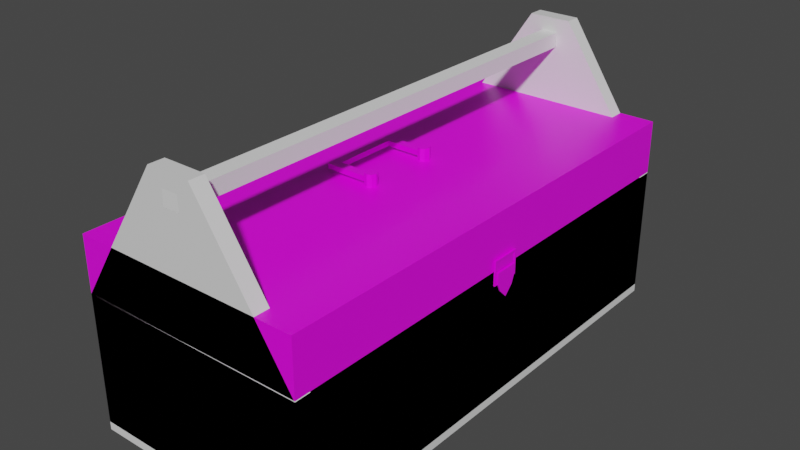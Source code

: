 # Source: Toolbox.blend  (saved by Blender 3.2.14; exported with 4.5.12 LTS)
import bpy
from mathutils import Matrix  # noqa: F401  (used for matrix-valued properties, if any)

bpy.ops.wm.read_factory_settings(use_empty=True)
scene = bpy.context.scene
scene.name = 'Scene'

# ---- collections
col_collection = bpy.data.collections.new('Collection'); scene.collection.children.link(col_collection)

# ---- images (referenced by path relative to the original .blend; pixels are not part of the script)
import os
ASSET_DIR = os.environ.get("B2B_ASSET_DIR", "")  # directory of the original .blend (textures are referenced by path, not embedded)
HERE = os.path.dirname(os.path.abspath(__file__))  # packed textures are extracted next to this script under _unpacked/

def load_image(name, relpath, width, height, colorspace="sRGB"):
    """Load a texture the original file referenced (path relative to the .blend, or extracted next to this script)."""
    p = next((c for c in (os.path.join(HERE, relpath), os.path.join(ASSET_DIR, relpath)) if relpath and os.path.exists(c)), "")
    if p:
        img = bpy.data.images.load(p, check_existing=True)
        img.name = name
    else:  # same state as the original file: an image datablock whose file is absent (Cycles renders it pink)
        img = bpy.data.images.new(name, width, height)
        img.source = "FILE"
        img.filepath = "//" + (relpath or name)
    img.colorspace_settings.name = colorspace
    return img
img_toolbox = load_image('ToolBox', 'texturas blender/ToolBox.png', 1024, 1024, 'sRGB')

# ---- materials (node trees are filled in below, after node groups)
mat_material = bpy.data.materials.new('Material')
mat_material.alpha_threshold = 0.0
mat_material.use_transparent_shadow = False
mat_material.line_color = (0.0, 0.0, 0.0, 1.0)
mat_toolbox = bpy.data.materials.new('Toolbox')
mat_toolbox.alpha_threshold = 0.0
mat_toolbox.use_transparent_shadow = False
mat_toolbox.line_color = (0.0, 0.0, 0.0, 1.0)

# ---- node groups
ng_auto_smooth = bpy.data.node_groups.new('Auto Smooth', 'GeometryNodeTree')
_s = ng_auto_smooth.interface.new_socket(name='Geometry', in_out='OUTPUT', socket_type='NodeSocketGeometry')
_s = ng_auto_smooth.interface.new_socket(name='Geometry', in_out='INPUT', socket_type='NodeSocketGeometry')
_s = ng_auto_smooth.interface.new_socket(name='Angle', in_out='INPUT', socket_type='NodeSocketFloat')
_s.subtype = 'ANGLE'
_s.min_value = 0.0
_s.max_value = 3.142
ng_auto_smooth.is_modifier = True
_N = ng_auto_smooth.nodes; _L = ng_auto_smooth.links
n0 = _N.new('NodeGroupOutput'); n0.name = 'Group Output'; n0.location = (480, -100)
n1 = _N.new('NodeGroupInput'); n1.name = 'Group Input'; n1.location = (-420, -300)
n2 = _N.new('NodeGroupInput'); n2.name = 'Group Input.001'; n2.location = (-60, -100)
n3 = _N.new('GeometryNodeSetShadeSmooth'); n3.name = 'Set Shade Smooth'; n3.location = (120, -100)
n3.domain = 'EDGE'
n4 = _N.new('GeometryNodeSetShadeSmooth'); n4.name = 'Set Shade Smooth.001'; n4.location = (300, -100)
n5 = _N.new('GeometryNodeInputMeshEdgeAngle'); n5.name = 'Edge Angle'; n5.location = (-420, -220)
n6 = _N.new('GeometryNodeInputEdgeSmooth'); n6.name = 'Is Edge Smooth'; n6.location = (-60, -160)
n7 = _N.new('GeometryNodeInputShadeSmooth'); n7.name = 'Is Face Smooth'; n7.location = (-240, -340)
n8 = _N.new('FunctionNodeBooleanMath'); n8.name = 'Boolean Math'; n8.location = (-60, -220)
n9 = _N.new('FunctionNodeCompare'); n9.name = 'Compare'; n9.location = (-240, -180)
n9.operation = 'LESS_EQUAL'
_L.new(n5.outputs[0], n9.inputs[0])
_L.new(n4.outputs[0], n0.inputs[0])
_L.new(n1.outputs[1], n9.inputs[1])
_L.new(n9.outputs[0], n8.inputs[0])
_L.new(n7.outputs[0], n8.inputs[1])
_L.new(n2.outputs[0], n3.inputs[0])
_L.new(n6.outputs[0], n3.inputs[1])
_L.new(n3.outputs[0], n4.inputs[0])
_L.new(n8.outputs[0], n3.inputs[2])
n0.is_active_output = True

# ---- material node trees
mat_material.use_nodes = True; mat_material.node_tree.nodes.clear()
_N = mat_material.node_tree.nodes; _L = mat_material.node_tree.links
n0 = _N.new('ShaderNodeOutputMaterial'); n0.name = 'Material Output'; n0.location = (300, 300)
n1 = _N.new('ShaderNodeBsdfPrincipled'); n1.name = 'Principled BSDF'; n1.location = (10, 300)
n1.distribution = 'GGX'
n1.subsurface_method = 'RANDOM_WALK_SKIN'
n1.inputs[2].default_value = 0.4
n1.inputs[3].default_value = 1.45
n1.inputs[27].default_value = (0.0, 0.0, 0.0, 1.0)
n1.inputs[28].default_value = 1.0
_L.new(n1.outputs[0], n0.inputs[0])
n0.is_active_output = True
mat_toolbox.use_nodes = True; mat_toolbox.node_tree.nodes.clear()
_N = mat_toolbox.node_tree.nodes; _L = mat_toolbox.node_tree.links
n0 = _N.new('ShaderNodeOutputMaterial'); n0.name = 'Material Output'; n0.location = (300, 300)
n1 = _N.new('ShaderNodeBsdfPrincipled'); n1.name = 'Principled BSDF'; n1.location = (10, 300)
n1.distribution = 'GGX'
n1.subsurface_method = 'RANDOM_WALK_SKIN'
n1.inputs[2].default_value = 0.4
n1.inputs[3].default_value = 1.45
n1.inputs[27].default_value = (0.0, 0.0, 0.0, 1.0)
n1.inputs[28].default_value = 1.0
n2 = _N.new('ShaderNodeTexImage'); n2.name = 'Image Texture'; n2.location = (-280, 280)
n2.image = img_toolbox
_L.new(n1.outputs[0], n0.inputs[0])
_L.new(n2.outputs[0], n1.inputs[0])
n0.is_active_output = True

# ---- world
world_world = bpy.data.worlds.new('World'); scene.world = world_world
world_world.use_nodes = True; world_world.node_tree.nodes.clear()
_N = world_world.node_tree.nodes; _L = world_world.node_tree.links
n0 = _N.new('ShaderNodeOutputWorld'); n0.name = 'World Output'; n0.location = (300, 300)
n1 = _N.new('ShaderNodeBackground'); n1.name = 'Background'; n1.location = (10, 300)
n1.inputs[0].default_value = (0.05088, 0.05088, 0.05088, 1.0)
_L.new(n1.outputs[0], n0.inputs[0])
n0.is_active_output = True
world_world.color = (0.05088, 0.05088, 0.05088)
world_world.use_sun_shadow = False
world_world.sun_shadow_jitter_overblur = 0.0

# ---- meshes
me_cube = bpy.data.meshes.new('Cube')
me_cube.from_pydata([(-0.1122, -1.0, 1.265), (-0.6002, -1.0, -0.27), (-0.6002, -1.0, 0.4369), (-0.6002, -0.9378, -0.27), (-0.1122, -0.9378, 1.265), (-0.6002, -0.9378, 0.4369), (-0.5382, -0.9378, 0.4369), (-0.5382, -0.9378, -0.27), (0.0, -1.0, 1.265), (0.0, -1.0, -0.27), (0.0, -1.0, 0.4369), (0.0, -0.9378, -0.27), (0.0, -0.9378, 1.265), (0.0, -0.9378, 0.4369), (-0.1618, -1.0, 1.181), (-0.1618, -0.9378, 1.181), (0.0, -1.0, 1.181), (-0.2164, -0.9378, 1.088), (0.0, -1.0, 1.093), (-0.2164, -1.0, 1.088), (-0.03889, -1.0, 1.265), (-0.208, -1.0, 0.4369), (-0.208, -1.0, -0.27), (-0.03889, -0.9378, 1.265), (-0.0449, -1.0, 1.181), (-0.0449, -1.0, 1.093), (-0.6002, 0.0, -0.27), (-0.6002, 0.0, 0.4369), (-0.5382, 0.0, -0.27), (-0.5382, 0.0, 0.4369), (0.0, -0.9378, 1.093), (-0.0449, -0.9378, 1.093), (0.0, -0.9378, 1.181), (-0.0449, -0.9378, 1.181), (-0.6002, -0.9378, -0.3629), (-0.6002, -1.0, -0.3629), (-0.6002, 0.0, -0.3629), (-0.5382, -0.9378, -0.3629), (0.0, -0.9378, -0.3629), (-0.208, -1.0, -0.3629), (0.0, -1.0, -0.3629), (0.0, 0.0, -0.3629), (-0.5382, 0.0, -0.3629), (0.1122, -1.0, 1.265), (0.6002, -1.0, -0.27), (0.6002, -1.0, 0.4369), (0.6002, -0.9378, -0.27), (0.1122, -0.9378, 1.265), (0.6002, -0.9378, 0.4369), (0.5382, -0.9378, 0.4369), (0.5382, -0.9378, -0.27), (0.1618, -1.0, 1.181), (0.1618, -0.9378, 1.181), (0.2164, -0.9378, 1.088), (0.2164, -1.0, 1.088), (0.03889, -1.0, 1.265), (0.208, -1.0, 0.4369), (0.208, -1.0, -0.27), (0.03889, -0.9378, 1.265), (0.0449, -1.0, 1.181), (0.0449, -1.0, 1.093), (0.6002, 0.0, -0.27), (0.6002, 0.0, 0.4369), (0.5382, 0.0, -0.27), (0.5382, 0.0, 0.4369), (0.0449, -0.9378, 1.093), (0.0449, -0.9378, 1.181), (0.6002, -0.9378, -0.3629), (0.6002, -1.0, -0.3629), (0.6002, 0.0, -0.3629), (0.5382, -0.9378, -0.3629), (0.208, -1.0, -0.3629), (0.5382, 0.0, -0.3629), (-0.1122, 1.0, 1.265), (-0.6002, 1.0, -0.27), (-0.6002, 1.0, 0.4369), (-0.6002, 0.9378, -0.27), (-0.1122, 0.9378, 1.265), (-0.6002, 0.9378, 0.4369), (-0.5382, 0.9378, 0.4369), (-0.5382, 0.9378, -0.27), (0.0, 1.0, 1.265), (0.0, 1.0, -0.27), (0.0, 1.0, 0.4369), (0.0, 0.9378, -0.27), (0.0, 0.9378, 1.265), (0.0, 0.9378, 0.4369), (-0.1618, 1.0, 1.181), (-0.1618, 0.9378, 1.181), (0.0, 1.0, 1.181), (-0.2164, 0.9378, 1.088), (0.0, 1.0, 1.093), (-0.2164, 1.0, 1.088), (-0.03889, 1.0, 1.265), (-0.208, 1.0, 0.4369), (-0.208, 1.0, -0.27), (-0.03889, 0.9378, 1.265), (-0.0449, 1.0, 1.181), (-0.0449, 1.0, 1.093), (0.0, 0.9378, 1.093), (-0.0449, 0.9378, 1.093), (0.0, 0.9378, 1.181), (-0.0449, 0.9378, 1.181), (-0.6002, 0.9378, -0.3629), (-0.6002, 1.0, -0.3629), (-0.5382, 0.9378, -0.3629), (0.0, 0.9378, -0.3629), (-0.208, 1.0, -0.3629), (0.0, 1.0, -0.3629), (0.1122, 1.0, 1.265), (0.6002, 1.0, -0.27), (0.6002, 1.0, 0.4369), (0.6002, 0.9378, -0.27), (0.1122, 0.9378, 1.265), (0.6002, 0.9378, 0.4369), (0.5382, 0.9378, 0.4369), (0.5382, 0.9378, -0.27), (0.1618, 1.0, 1.181), (0.1618, 0.9378, 1.181), (0.2164, 0.9378, 1.088), (0.2164, 1.0, 1.088), (0.03889, 1.0, 1.265), (0.208, 1.0, 0.4369), (0.208, 1.0, -0.27), (0.03889, 0.9378, 1.265), (0.0449, 1.0, 1.181), (0.0449, 1.0, 1.093), (0.0449, 0.9378, 1.093), (0.0449, 0.9378, 1.181), (0.6002, 0.9378, -0.3629), (0.6002, 1.0, -0.3629), (0.5382, 0.9378, -0.3629), (0.208, 1.0, -0.3629), (0.0, 0.0, -0.27)], [(10, 13), (83, 86)], [(24, 20, 0, 14), (3, 26, 36, 34), (22, 21, 2, 1), (1, 2, 5, 3), (14, 0, 4, 15), (7, 6, 5, 3), (28, 29, 6, 7), (20, 23, 4, 0), (11, 7, 6, 13), (6, 31, 30, 13), (1, 3, 34, 35), (19, 14, 15, 17), (25, 24, 14, 19), (21, 25, 19, 2), (2, 19, 17, 5), (10, 18, 25, 21), (32, 33, 23, 12), (8, 12, 23, 20), (9, 10, 21, 22), (16, 8, 20, 24), (6, 29, 27, 5), (3, 5, 27, 26), (22, 1, 35, 39), (4, 23, 33, 15), (15, 33, 31, 17), (31, 6, 5, 17), (30, 31, 25, 18), (31, 33, 24, 25), (33, 32, 16, 24), (34, 37, 35), (35, 37, 38, 40, 39), (36, 42, 41, 38, 37, 34), (9, 22, 39, 40), (59, 51, 43, 55), (46, 67, 69, 61), (57, 44, 45, 56), (44, 46, 48, 45), (51, 52, 47, 43), (50, 46, 48, 49), (63, 50, 49, 64), (55, 43, 47, 58), (11, 13, 49, 50), (49, 13, 30, 65), (44, 68, 67, 46), (54, 53, 52, 51), (60, 54, 51, 59), (56, 45, 54, 60), (45, 48, 53, 54), (10, 56, 60, 18), (32, 12, 58, 66), (8, 55, 58, 12), (9, 57, 56, 10), (16, 59, 55, 8), (49, 48, 62, 64), (46, 61, 62, 48), (57, 71, 68, 44), (47, 52, 66, 58), (52, 53, 65, 66), (65, 53, 48, 49), (30, 18, 60, 65), (65, 60, 59, 66), (66, 59, 16, 32), (67, 68, 70), (68, 71, 40, 38, 70), (69, 67, 70, 38, 41, 72), (9, 40, 71, 57), (97, 87, 73, 93), (76, 103, 36, 26), (95, 74, 75, 94), (74, 76, 78, 75), (87, 88, 77, 73), (80, 76, 78, 79), (28, 80, 79, 29), (93, 73, 77, 96), (84, 86, 79, 80), (79, 86, 99, 100), (74, 104, 103, 76), (92, 90, 88, 87), (98, 92, 87, 97), (94, 75, 92, 98), (75, 78, 90, 92), (83, 94, 98, 91), (101, 85, 96, 102), (81, 93, 96, 85), (82, 95, 94, 83), (89, 97, 93, 81), (79, 78, 27, 29), (76, 26, 27, 78), (95, 107, 104, 74), (77, 88, 102, 96), (88, 90, 100, 102), (100, 90, 78, 79), (99, 91, 98, 100), (100, 98, 97, 102), (102, 97, 89, 101), (103, 104, 105), (104, 107, 108, 106, 105), (36, 103, 105, 106, 41, 42), (82, 108, 107, 95), (125, 121, 109, 117), (112, 61, 69, 129), (123, 122, 111, 110), (110, 111, 114, 112), (117, 109, 113, 118), (116, 115, 114, 112), (63, 64, 115, 116), (121, 124, 113, 109), (84, 116, 115, 86), (115, 127, 99, 86), (110, 112, 129, 130), (120, 117, 118, 119), (126, 125, 117, 120), (122, 126, 120, 111), (111, 120, 119, 114), (83, 91, 126, 122), (101, 128, 124, 85), (81, 85, 124, 121), (82, 83, 122, 123), (89, 81, 121, 125), (115, 64, 62, 114), (112, 114, 62, 61), (123, 110, 130, 132), (113, 124, 128, 118), (118, 128, 127, 119), (127, 115, 114, 119), (99, 127, 126, 91), (127, 128, 125, 126), (128, 101, 89, 125), (129, 131, 130), (130, 131, 106, 108, 132), (69, 72, 41, 106, 131, 129), (82, 123, 132, 108), (133, 63, 116, 84), (11, 50, 63, 133), (11, 133, 28, 7), (84, 80, 28, 133)])
me_cube.polygons.foreach_set('use_smooth', [True] * 136)
_uv = me_cube.uv_layers.new(name='UVMap')
_uv.uv.foreach_set('vector', [0.6123, 0.9183, 0.625, 0.9183, 0.625, 1.0, 0.6123, 1.0, 0.375, 0.125, 0.375, 0.1562, 0.375, 0.1562, 0.375, 0.125, 0.375, 0.9183, 0.5, 0.9183, 0.5, 1.0, 0.375, 1.0, 0.375, 0.0, 0.5, 0.0, 0.5, 0.125, 0.375, 0.125, 0.6123, 0.0, 0.625, 0.0, 0.625, 0.125, 0.6123, 0.125, 0.0, 0.0, 0.0, 0.0, 0.0, 0.0, 0.0, 0.0, 0.0, 0.0, 0.0, 0.0, 0.0, 0.0, 0.0, 0.0, 0.7933, 0.75, 0.7933, 0.625, 0.875, 0.625, 0.875, 0.75, 0.0, 0.0, 0.0, 0.0, 0.0, 0.0, 0.0, 0.0, 0.0, 0.0, 0.0, 0.0, 0.0, 0.0, 0.0, 0.0, 0.375, 0.0, 0.375, 0.125, 0.375, 0.125, 0.375, 0.0, 0.5983, 0.0, 0.6123, 0.0, 0.6123, 0.125, 0.5983, 0.125, 0.5983, 0.9183, 0.6123, 0.9183, 0.6123, 1.0, 0.5983, 1.0, 0.5, 0.9183, 0.5983, 0.9183, 0.5983, 1.0, 0.5, 1.0, 0.5, 0.0, 0.5983, 0.0, 0.5983, 0.125, 0.5, 0.125, 0.5, 0.875, 0.5983, 0.875, 0.5983, 0.9183, 0.5, 0.9183, 0.0, 0.0, 0.0, 0.0, 0.7933, 0.625, 0.75, 0.625, 0.75, 0.75, 0.75, 0.625, 0.7933, 0.625, 0.7933, 0.75, 0.375, 0.875, 0.5, 0.875, 0.5, 0.9183, 0.375, 0.9183, 0.6123, 0.875, 0.625, 0.875, 0.625, 0.9183, 0.6123, 0.9183, 0.0, 0.0, 0.0, 0.0, 0.0, 0.0, 0.0, 0.0, 0.375, 0.125, 0.5, 0.125, 0.5, 0.1562, 0.375, 0.1562, 0.375, 0.9183, 0.375, 1.0, 0.375, 1.0, 0.375, 0.9183, 0.875, 0.625, 0.7933, 0.625, 0.0, 0.0, 0.6123, 0.125, 0.6123, 0.125, 0.0, 0.0, 0.0, 0.0, 0.5983, 0.125, 0.0, 0.0, 0.0, 0.0, 0.0, 0.0, 0.0, 0.0, 0.0, 0.0, 0.0, 0.0, 0.5983, 0.9183, 0.5983, 0.875, 0.0, 0.0, 0.0, 0.0, 0.6123, 0.9183, 0.5983, 0.9183, 0.0, 0.0, 0.0, 0.0, 0.6123, 0.875, 0.6123, 0.9183, 0.125, 0.625, 0.1515, 0.625, 0.125, 0.75, 0.125, 0.75, 0.1515, 0.625, 0.2571, 0.625, 0.25, 0.75, 0.2067, 0.75, 0.125, 0.5938, 0.1389, 0.5938, 0.2575, 0.5935, 0.2571, 0.625, 0.1515, 0.625, 0.125, 0.625, 0.375, 0.875, 0.375, 0.9183, 0.375, 0.9183, 0.375, 0.875, 0.6123, 0.9183, 0.6123, 1.0, 0.625, 1.0, 0.625, 0.9183, 0.375, 0.125, 0.375, 0.125, 0.375, 0.1562, 0.375, 0.1562, 0.375, 0.9183, 0.375, 1.0, 0.5, 1.0, 0.5, 0.9183, 0.375, 0.0, 0.375, 0.125, 0.5, 0.125, 0.5, 0.0, 0.6123, 0.0, 0.6123, 0.125, 0.625, 0.125, 0.625, 0.0, 0.0, 0.0, 0.0, 0.0, 0.0, 0.0, 0.0, 0.0, 0.0, 0.0, 0.0, 0.0, 0.0, 0.0, 0.0, 0.0, 0.7933, 0.75, 0.875, 0.75, 0.875, 0.625, 0.7933, 0.625, 0.0, 0.0, 0.0, 0.0, 0.0, 0.0, 0.0, 0.0, 0.0, 0.0, 0.0, 0.0, 0.0, 0.0, 0.0, 0.0, 0.375, 0.0, 0.375, 0.0, 0.375, 0.125, 0.375, 0.125, 0.5983, 0.0, 0.5983, 0.125, 0.6123, 0.125, 0.6123, 0.0, 0.5983, 0.9183, 0.5983, 1.0, 0.6123, 1.0, 0.6123, 0.9183, 0.5, 0.9183, 0.5, 1.0, 0.5983, 1.0, 0.5983, 0.9183, 0.5, 0.0, 0.5, 0.125, 0.5983, 0.125, 0.5983, 0.0, 0.5, 0.875, 0.5, 0.9183, 0.5983, 0.9183, 0.5983, 0.875, 0.0, 0.0, 0.75, 0.625, 0.7933, 0.625, 0.0, 0.0, 0.75, 0.75, 0.7933, 0.75, 0.7933, 0.625, 0.75, 0.625, 0.375, 0.875, 0.375, 0.9183, 0.5, 0.9183, 0.5, 0.875, 0.6123, 0.875, 0.6123, 0.9183, 0.625, 0.9183, 0.625, 0.875, 0.0, 0.0, 0.0, 0.0, 0.0, 0.0, 0.0, 0.0, 0.375, 0.125, 0.375, 0.1562, 0.5, 0.1562, 0.5, 0.125, 0.375, 0.9183, 0.375, 0.9183, 0.375, 1.0, 0.375, 1.0, 0.875, 0.625, 0.6123, 0.125, 0.0, 0.0, 0.7933, 0.625, 0.6123, 0.125, 0.5983, 0.125, 0.0, 0.0, 0.0, 0.0, 0.0, 0.0, 0.0, 0.0, 0.0, 0.0, 0.0, 0.0, 0.0, 0.0, 0.5983, 0.875, 0.5983, 0.9183, 0.0, 0.0, 0.0, 0.0, 0.5983, 0.9183, 0.6123, 0.9183, 0.0, 0.0, 0.0, 0.0, 0.6123, 0.9183, 0.6123, 0.875, 0.0, 0.0, 0.125, 0.625, 0.125, 0.75, 0.1515, 0.625, 0.125, 0.75, 0.2067, 0.75, 0.25, 0.75, 0.2571, 0.625, 0.1515, 0.625, 0.125, 0.5938, 0.125, 0.625, 0.1515, 0.625, 0.2571, 0.625, 0.2575, 0.5935, 0.1389, 0.5938, 0.375, 0.875, 0.375, 0.875, 0.375, 0.9183, 0.375, 0.9183, 0.6123, 0.9183, 0.6123, 1.0, 0.625, 1.0, 0.625, 0.9183, 0.375, 0.125, 0.375, 0.125, 0.375, 0.1562, 0.375, 0.1562, 0.375, 0.9183, 0.375, 1.0, 0.5, 1.0, 0.5, 0.9183, 0.375, 0.0, 0.375, 0.125, 0.5, 0.125, 0.5, 0.0, 0.6123, 0.0, 0.6123, 0.125, 0.625, 0.125, 0.625, 0.0, 0.0, 0.0, 0.0, 0.0, 0.0, 0.0, 0.0, 0.0, 0.0, 0.0, 0.0, 0.0, 0.0, 0.0, 0.0, 0.0, 0.7933, 0.75, 0.875, 0.75, 0.875, 0.625, 0.7933, 0.625, 0.0, 0.0, 0.0, 0.0, 0.0, 0.0, 0.0, 0.0, 0.0, 0.0, 0.0, 0.0, 0.0, 0.0, 0.0, 0.0, 0.375, 0.0, 0.375, 0.0, 0.375, 0.125, 0.375, 0.125, 0.5983, 0.0, 0.5983, 0.125, 0.6123, 0.125, 0.6123, 0.0, 0.5983, 0.9183, 0.5983, 1.0, 0.6123, 1.0, 0.6123, 0.9183, 0.5, 0.9183, 0.5, 1.0, 0.5983, 1.0, 0.5983, 0.9183, 0.5, 0.0, 0.5, 0.125, 0.5983, 0.125, 0.5983, 0.0, 0.5, 0.875, 0.5, 0.9183, 0.5983, 0.9183, 0.5983, 0.875, 0.0, 0.0, 0.75, 0.625, 0.7933, 0.625, 0.0, 0.0, 0.75, 0.75, 0.7933, 0.75, 0.7933, 0.625, 0.75, 0.625, 0.375, 0.875, 0.375, 0.9183, 0.5, 0.9183, 0.5, 0.875, 0.6123, 0.875, 0.6123, 0.9183, 0.625, 0.9183, 0.625, 0.875, 0.0, 0.0, 0.0, 0.0, 0.0, 0.0, 0.0, 0.0, 0.375, 0.125, 0.375, 0.1562, 0.5, 0.1562, 0.5, 0.125, 0.375, 0.9183, 0.375, 0.9183, 0.375, 1.0, 0.375, 1.0, 0.875, 0.625, 0.6123, 0.125, 0.0, 0.0, 0.7933, 0.625, 0.6123, 0.125, 0.5983, 0.125, 0.0, 0.0, 0.0, 0.0, 0.0, 0.0, 0.0, 0.0, 0.0, 0.0, 0.0, 0.0, 0.0, 0.0, 0.5983, 0.875, 0.5983, 0.9183, 0.0, 0.0, 0.0, 0.0, 0.5983, 0.9183, 0.6123, 0.9183, 0.0, 0.0, 0.0, 0.0, 0.6123, 0.9183, 0.6123, 0.875, 0.0, 0.0, 0.125, 0.625, 0.125, 0.75, 0.1515, 0.625, 0.125, 0.75, 0.2067, 0.75, 0.25, 0.75, 0.2571, 0.625, 0.1515, 0.625, 0.125, 0.5938, 0.125, 0.625, 0.1515, 0.625, 0.2571, 0.625, 0.2575, 0.5935, 0.1389, 0.5938, 0.375, 0.875, 0.375, 0.875, 0.375, 0.9183, 0.375, 0.9183, 0.6123, 0.9183, 0.625, 0.9183, 0.625, 1.0, 0.6123, 1.0, 0.375, 0.125, 0.375, 0.1562, 0.375, 0.1562, 0.375, 0.125, 0.375, 0.9183, 0.5, 0.9183, 0.5, 1.0, 0.375, 1.0, 0.375, 0.0, 0.5, 0.0, 0.5, 0.125, 0.375, 0.125, 0.6123, 0.0, 0.625, 0.0, 0.625, 0.125, 0.6123, 0.125, 0.0, 0.0, 0.0, 0.0, 0.0, 0.0, 0.0, 0.0, 0.0, 0.0, 0.0, 0.0, 0.0, 0.0, 0.0, 0.0, 0.7933, 0.75, 0.7933, 0.625, 0.875, 0.625, 0.875, 0.75, 0.0, 0.0, 0.0, 0.0, 0.0, 0.0, 0.0, 0.0, 0.0, 0.0, 0.0, 0.0, 0.0, 0.0, 0.0, 0.0, 0.375, 0.0, 0.375, 0.125, 0.375, 0.125, 0.375, 0.0, 0.5983, 0.0, 0.6123, 0.0, 0.6123, 0.125, 0.5983, 0.125, 0.5983, 0.9183, 0.6123, 0.9183, 0.6123, 1.0, 0.5983, 1.0, 0.5, 0.9183, 0.5983, 0.9183, 0.5983, 1.0, 0.5, 1.0, 0.5, 0.0, 0.5983, 0.0, 0.5983, 0.125, 0.5, 0.125, 0.5, 0.875, 0.5983, 0.875, 0.5983, 0.9183, 0.5, 0.9183, 0.0, 0.0, 0.0, 0.0, 0.7933, 0.625, 0.75, 0.625, 0.75, 0.75, 0.75, 0.625, 0.7933, 0.625, 0.7933, 0.75, 0.375, 0.875, 0.5, 0.875, 0.5, 0.9183, 0.375, 0.9183, 0.6123, 0.875, 0.625, 0.875, 0.625, 0.9183, 0.6123, 0.9183, 0.0, 0.0, 0.0, 0.0, 0.0, 0.0, 0.0, 0.0, 0.375, 0.125, 0.5, 0.125, 0.5, 0.1562, 0.375, 0.1562, 0.375, 0.9183, 0.375, 1.0, 0.375, 1.0, 0.375, 0.9183, 0.875, 0.625, 0.7933, 0.625, 0.0, 0.0, 0.6123, 0.125, 0.6123, 0.125, 0.0, 0.0, 0.0, 0.0, 0.5983, 0.125, 0.0, 0.0, 0.0, 0.0, 0.0, 0.0, 0.0, 0.0, 0.0, 0.0, 0.0, 0.0, 0.5983, 0.9183, 0.5983, 0.875, 0.0, 0.0, 0.0, 0.0, 0.6123, 0.9183, 0.5983, 0.9183, 0.0, 0.0, 0.0, 0.0, 0.6123, 0.875, 0.6123, 0.9183, 0.125, 0.625, 0.1515, 0.625, 0.125, 0.75, 0.125, 0.75, 0.1515, 0.625, 0.2571, 0.625, 0.25, 0.75, 0.2067, 0.75, 0.125, 0.5938, 0.1389, 0.5938, 0.2575, 0.5935, 0.2571, 0.625, 0.1515, 0.625, 0.125, 0.625, 0.375, 0.875, 0.375, 0.9183, 0.375, 0.9183, 0.375, 0.875, 0.0, 0.0, 0.0, 0.0, 0.0, 0.0, 0.0, 0.0, 0.0, 0.0, 0.0, 0.0, 0.0, 0.0, 0.0, 0.0, 0.0, 0.0, 0.0, 0.0, 0.0, 0.0, 0.0, 0.0, 0.0, 0.0, 0.0, 0.0, 0.0, 0.0, 0.0, 0.0])
me_cube.materials.append(mat_material)
me_cube.use_remesh_preserve_volume = False
me_cube.use_remesh_preserve_attributes = False
me_cube.use_mirror_vertex_groups = False
me_cube.update()
me_cube_001 = bpy.data.meshes.new('Cube.001')
me_cube_001.from_pydata([(-0.04384, 1.0, 1.094), (-0.04384, 1.0, 1.181), (-0.04384, -1.0, 1.094), (-0.04384, -1.0, 1.181), (0.04399, 1.0, 1.094), (0.04399, 1.0, 1.181), (0.04399, -1.0, 1.094), (0.04399, -1.0, 1.181)], [], [(0, 1, 3, 2), (2, 3, 7, 6), (6, 7, 5, 4), (4, 5, 1, 0), (2, 6, 4, 0), (7, 3, 1, 5)])
_uv = me_cube_001.uv_layers.new(name='UVMap')
_uv.uv.foreach_set('vector', [0.375, 0.0, 0.625, 0.0, 0.625, 0.25, 0.375, 0.25, 0.375, 0.25, 0.625, 0.25, 0.625, 0.5, 0.375, 0.5, 0.375, 0.5, 0.625, 0.5, 0.625, 0.75, 0.375, 0.75, 0.375, 0.75, 0.625, 0.75, 0.625, 1.0, 0.375, 1.0, 0.125, 0.5, 0.375, 0.5, 0.375, 0.75, 0.125, 0.75, 0.625, 0.5, 0.875, 0.5, 0.875, 0.75, 0.625, 0.75])
me_cube_001.use_remesh_fix_poles = True
me_cube_001.use_remesh_preserve_attributes = False
me_cube_001.update()
me_cube_002 = bpy.data.meshes.new('Cube.002')
me_cube_002.from_pydata([(-0.6002, -1.0, -0.27), (-0.6002, -1.0, 0.4369), (-0.5382, -0.9378, 0.4369), (-0.6002, 0.0, -0.27), (-0.6002, 0.0, 0.4369), (-0.5382, 0.0, 0.4369), (-0.6002, -0.9378, -0.315), (-0.6002, -1.0, -0.315), (-0.6002, 0.0, -0.315), (-0.5382, -0.9378, -0.315), (0.0, -0.9378, -0.315), (-0.6002, 0.0, 0.7583), (0.0, -1.0, -0.315), (0.0, 0.0, -0.315), (-0.5382, 0.0, -0.315), (0.6002, -1.0, -0.27), (0.6002, -1.0, 0.4369), (0.5382, -0.9378, 0.4369), (0.6002, 0.0, -0.27), (0.6002, 0.0, 0.4369), (0.5382, 0.0, 0.4369), (0.6002, -0.9378, -0.315), (0.6002, -1.0, -0.315), (0.6002, 0.0, -0.315), (0.5382, -0.9378, -0.315), (-0.6002, -1.0, 0.7583), (0.5382, 0.0, -0.315), (-0.6002, 1.0, -0.27), (-0.6002, 1.0, 0.4369), (-0.5382, 0.9378, 0.4369), (0.6002, -1.0, 0.7583), (0.6002, -1.0, 0.4423), (-0.6002, 0.9378, -0.315), (-0.6002, 1.0, -0.315), (-0.5382, 0.9378, -0.315), (0.0, 0.9378, -0.315), (0.6002, 1.0, 0.4423), (0.0, 1.0, -0.315), (0.6002, 1.0, -0.27), (0.6002, 1.0, 0.4369), (0.5382, 0.9378, 0.4369), (0.6002, 0.0, 0.7583), (0.6002, 1.0, 0.7583), (0.6002, 0.9378, -0.315), (0.6002, 1.0, -0.315), (0.5382, 0.9378, -0.315), (-0.6002, 1.0, 0.7583), (0.6002, 0.0, 0.4423), (0.03, 0.0, 0.7583), (0.03, -1.0, 0.7583), (0.03, -1.0, 0.4396), (0.03, 1.0, 0.4396), (0.03, 1.0, 0.7583), (-0.03, -1.0, 0.4382), (-0.03, 1.0, 0.7583), (-0.03, 0.0, 0.7583), (-0.03, -1.0, 0.7583), (-0.03, 1.0, 0.4382), (-0.6002, 0.17, 0.7583), (0.6002, 0.17, 0.7583), (0.6002, 0.17, 0.4423), (0.02114, 0.1626, 0.7583), (-0.02114, 0.1626, 0.7583), (-0.6002, -0.17, 0.7583), (0.6002, -0.17, 0.7583), (0.6002, -0.17, 0.4423), (0.02169, -0.1631, 0.7583), (-0.02169, -0.1631, 0.7583), (0.6002, 0.048, 0.4423), (0.02114, 0.1274, 0.7583), (-0.02114, 0.1274, 0.7583), (-0.6002, 0.12, 0.7583), (0.6002, 0.12, 0.7583), (-0.6002, -0.12, 0.7583), (0.6002, -0.12, 0.7583), (0.6002, -0.048, 0.4423), (0.02169, -0.1269, 0.7583), (-0.02169, -0.1269, 0.7583), (1.49e-08, 0.0, 0.7583), (1.49e-08, -1.0, 0.7583), (1.49e-08, 1.0, 0.4389), (2.794e-08, -1.0, 0.4389), (2.794e-08, 1.0, 0.7583), (2.049e-08, 0.17, 0.7583), (1.304e-08, -0.17, 0.7583), (1.676e-08, 0.12, 0.7583), (1.304e-08, -0.12, 0.7583), (0.03, -0.145, 0.7583), (-0.03, -0.145, 0.7583), (-0.6002, -0.145, 0.7583), (0.6002, -0.145, 0.7583), (0.6002, -0.145, 0.4423), (0.02114, 0.1274, 0.81), (-0.6002, 0.146, 0.7583), (0.6002, 0.146, 0.7583), (0.6002, 0.146, 0.4423), (0.03, 0.146, 0.7583), (-0.03, 0.146, 0.7583), (0.03, 0.146, 0.81), (2.049e-08, 0.17, 0.83), (-0.02114, 0.1626, 0.83), (0.03, -0.145, 0.83), (0.02169, -0.1631, 0.83), (-0.03, -0.145, 0.83), (-0.02169, -0.1631, 0.83), (1.304e-08, -0.17, 0.83), (0.03, 0.146, 0.83), (0.02114, 0.1274, 0.83), (-0.03, 0.146, 0.83), (-0.02114, 0.1274, 0.83), (1.676e-08, 0.12, 0.83), (1.304e-08, -0.12, 0.83), (-0.02169, -0.1269, 0.83), (0.02114, 0.1626, 0.83), (0.02169, -0.1269, 0.83), (1.87e-08, 0.146, 0.83), (1.304e-08, -0.145, 0.83), (2.049e-08, 0.17, 0.81), (0.02114, 0.1626, 0.81), (-0.03, 0.146, 0.81), (-0.02114, 0.1274, 0.81), (-0.02114, 0.1626, 0.81), (1.676e-08, 0.12, 0.81), (0.03, 0.146, 0.78), (2.049e-08, 0.17, 0.78), (-0.02114, 0.1274, 0.78), (-0.02114, 0.1626, 0.78), (0.02114, 0.1274, 0.78), (0.02114, 0.1626, 0.78), (-0.03, 0.146, 0.78), (1.676e-08, 0.12, 0.78), (0.02169, -0.1631, 0.81), (1.304e-08, -0.12, 0.81), (-0.03, -0.145, 0.81), (-0.02169, -0.1269, 0.81), (0.03, -0.145, 0.81), (1.304e-08, -0.17, 0.81), (-0.02169, -0.1631, 0.81), (0.02169, -0.1269, 0.81), (-0.03, -0.145, 0.78), (0.03, -0.145, 0.78), (-0.02169, -0.1631, 0.78), (0.02169, -0.1631, 0.78), (1.304e-08, -0.12, 0.78), (-0.02169, -0.1269, 0.78), (1.304e-08, -0.17, 0.78), (0.02169, -0.1269, 0.78), (-0.2416, 0.146, 0.78), (-0.2416, 0.146, 0.81), (-0.2416, 0.1626, 0.81), (-0.2416, 0.1274, 0.81), (-0.2416, 0.1274, 0.78), (-0.2416, 0.1626, 0.78), (-0.2421, -0.1269, 0.78), (-0.2421, -0.1269, 0.81), (-0.2416, -0.145, 0.81), (-0.2421, -0.1631, 0.81), (-0.2416, -0.145, 0.78), (-0.2421, -0.1631, 0.78), (-0.1993, -0.1269, 0.81), (-0.1993, -0.1269, 0.78), (-0.1993, -0.145, 0.78), (-0.1993, -0.1631, 0.78), (-0.1993, -0.145, 0.81), (-0.1993, -0.1631, 0.81), (-0.1993, 0.1274, 0.78), (-0.1993, 0.146, 0.78), (-0.1993, 0.1274, 0.81), (-0.1993, 0.146, 0.81), (-0.1993, 0.1626, 0.81), (-0.1993, 0.1626, 0.78), (-0.2416, 0.1274, 0.81), (-0.2416, 0.1274, 0.78), (-0.2421, -0.1269, 0.78), (-0.2421, -0.1269, 0.81), (-0.1993, -0.1269, 0.81), (-0.1993, -0.1269, 0.78), (-0.1993, 0.1274, 0.78), (-0.1993, 0.1274, 0.81), (-0.2416, 0.1274, 0.81), (-0.2416, 0.1274, 0.78), (-0.2418, -0.001864, 0.78), (-0.2418, -0.001864, 0.81), (-0.1993, -0.001864, 0.81), (-0.1993, -0.001864, 0.78), (-0.1993, 0.1274, 0.78), (-0.1993, 0.1274, 0.81), (-0.6002, 1.0, 0.4948), (0.6002, -1.0, 0.4975), (0.6002, 1.0, 0.4975), (-0.6002, -1.0, 0.4948), (0.6002, 0.0, 0.4975), (0.03, 1.0, 0.4961), (0.03, -1.0, 0.4961), (-0.03, -1.0, 0.4954), (-0.03, 1.0, 0.4954), (0.6002, 0.17, 0.4975), (0.6002, -0.17, 0.4975), (0.6002, 0.048, 0.4975), (0.6002, -0.048, 0.4975), (2.142e-08, -1.0, 0.4958), (2.142e-08, 1.0, 0.4958), (0.6002, -0.145, 0.4975), (0.6002, 0.146, 0.4975), (0.61, 0.0, 0.4975), (0.61, 0.0, 0.4423), (0.61, -0.048, 0.4423), (0.61, 0.048, 0.4423), (0.61, -0.048, 0.4975), (0.61, 0.048, 0.4975), (0.6002, -1.0, 0.38), (0.6002, 0.0, 0.38), (0.6002, 1.0, 0.38), (0.6002, 0.048, 0.4369), (0.6002, 0.05154, -0.27), (0.5382, 0.02046, 0.4369), (0.6002, 0.048, 0.38), (0.6002, -0.048, 0.4369), (0.6002, -0.06029, -0.27), (0.5382, -0.02921, 0.4369), (0.6002, -0.048, 0.38), (0.6193, -0.048, 0.4369), (0.6193, 0.0, 0.4369), (0.6193, 0.0, 0.38), (0.6193, -0.048, 0.38), (0.6193, 0.048, 0.4369), (0.6193, 0.048, 0.38), (0.6002, 0.05235, 0.4975), (0.6002, 0.05235, 0.4423), (0.6002, 0.05877, 0.4975), (0.6002, 0.05877, 0.4423), (0.6133, 0.05877, 0.4423), (0.6133, 0.05235, 0.4423), (0.6133, 0.05235, 0.4975), (0.6133, 0.05877, 0.4975), (0.6055, 0.05877, 0.4423), (0.6055, 0.05877, 0.4975), (0.6055, 0.05235, 0.4975), (0.6055, 0.05235, 0.4423), (0.6133, 0.05235, 0.5078), (0.6133, 0.05877, 0.5078), (0.6055, 0.05877, 0.5078), (0.6055, 0.05235, 0.5078), (0.6133, -0.05978, 0.4975), (0.6055, -0.05978, 0.4975), (0.6133, -0.05978, 0.5078), (0.6055, -0.05978, 0.5078), (0.6055, -0.05176, 0.4975), (0.6133, -0.05176, 0.4975), (0.6055, -0.05176, 0.5078), (0.6133, -0.05176, 0.5078), (0.6133, -0.05978, 0.3668), (0.6055, -0.05978, 0.3668), (0.6055, -0.05176, 0.3668), (0.6133, -0.05176, 0.3668), (0.6055, -0.05978, 0.3777), (0.6055, -0.05176, 0.3777), (0.6133, -0.05176, 0.3777), (0.6133, -0.05978, 0.3777), (0.6055, 0.05235, 0.3668), (0.6133, 0.05235, 0.3668), (0.6055, 0.05235, 0.3777), (0.6133, 0.05235, 0.3777), (0.6133, 0.05877, 0.3668), (0.6055, 0.05877, 0.3668), (0.6055, 0.05877, 0.3777), (0.6133, 0.05877, 0.3777), (0.6133, 0.05877, 0.41), (0.6133, 0.05235, 0.41), (0.6055, 0.05877, 0.41), (0.6055, 0.05235, 0.41), (0.6133, 0.0, 0.38), (0.6133, -0.048, 0.38), (0.6133, 0.048, 0.38), (0.6133, -0.048, 0.4369), (0.6133, 0.0, 0.4369), (0.6133, 0.048, 0.4369), (0.6133, 0.0, 0.2766), (0.6193, 0.0, 0.2766), (0.6193, -0.034, 0.3278), (0.6193, 0.034, 0.3278), (0.6133, 0.034, 0.3278), (0.6133, -0.034, 0.3278)], [], [(4, 8, 0, 1), (4, 1, 2, 5), (16, 17, 2, 1), (0, 3, 8, 6, 7), (6, 9, 7), (7, 9, 10, 12), (8, 14, 13, 10, 9, 6), (15, 210, 16, 1, 0, 7, 12, 22), (220, 218, 18, 211), (217, 219, 17, 16), (15, 22, 21, 23, 18, 218), (21, 22, 24), (22, 12, 10, 24), (23, 21, 24, 10, 13, 26), (4, 28, 27, 3), (66, 49, 30, 64), (215, 213, 39, 40), (69, 48, 41, 72), (5, 29, 28, 4), (193, 188, 30, 49), (38, 214, 18, 23, 43, 44), (28, 39, 212, 38, 44, 37, 33, 27), (32, 33, 34), (33, 37, 35, 34), (8, 32, 34, 35, 13, 14), (192, 189, 36, 51), (216, 214, 38, 212), (40, 39, 28, 29), (27, 33, 32, 8, 3), (4, 11, 71, 93, 58, 46, 187, 28), (43, 45, 44), (44, 45, 35, 37), (23, 26, 13, 35, 45, 43), (1, 190, 25, 63, 89, 73, 11, 4), (199, 191, 41, 74), (198, 72, 41, 191), (201, 192, 51, 80), (200, 193, 49, 79), (85, 78, 48, 69), (84, 79, 49, 66), (63, 25, 56, 67), (71, 11, 55, 70), (190, 194, 56, 25), (187, 195, 57, 28), (46, 58, 62, 54), (82, 83, 61, 52), (189, 42, 59, 196), (52, 61, 59, 42), (89, 63, 67, 88), (137, 104, 103, 133), (188, 197, 64, 30), (87, 66, 64, 90), (93, 71, 70, 97), (120, 109, 108, 119), (203, 94, 72, 198, 227, 229), (96, 69, 72, 94), (48, 76, 74, 41), (78, 86, 76, 48), (11, 73, 77, 55), (202, 199, 74, 90), (55, 77, 86, 78), (131, 102, 105, 136), (135, 101, 102, 131), (54, 62, 83, 82), (67, 56, 79, 84), (70, 55, 78, 85), (194, 200, 79, 56), (195, 201, 80, 57), (98, 106, 107, 92), (197, 202, 90, 64), (76, 87, 90, 74), (117, 99, 113, 118), (73, 89, 88, 77), (134, 112, 111, 132), (61, 96, 94, 59), (196, 59, 94, 203), (133, 103, 112, 134), (58, 93, 97, 62), (116, 105, 102, 101), (115, 110, 107, 106), (108, 109, 110, 115), (103, 104, 105, 116), (112, 103, 116, 111), (111, 116, 101, 114), (100, 108, 115, 99), (99, 115, 106, 113), (121, 100, 99, 117), (92, 107, 110, 122), (132, 111, 114, 138), (136, 105, 104, 137), (118, 113, 106, 98), (138, 114, 101, 135), (119, 108, 100, 121), (122, 110, 109, 120), (130, 122, 120, 125), (168, 148, 150, 167), (128, 118, 98, 123), (127, 92, 122, 130), (126, 121, 117, 124), (124, 117, 118, 128), (123, 98, 92, 127), (150, 171, 178, 167), (70, 125, 129, 97), (96, 123, 127, 69), (83, 124, 128, 61), (62, 126, 124, 83), (69, 127, 130, 85), (61, 128, 123, 96), (97, 129, 126, 62), (85, 130, 125, 70), (146, 138, 135, 140), (145, 136, 137, 141), (143, 132, 138, 146), (154, 174, 173, 153), (144, 134, 132, 143), (140, 135, 131, 142), (142, 131, 136, 145), (165, 151, 147, 166), (67, 141, 139, 88), (66, 142, 145, 84), (87, 140, 142, 66), (77, 144, 143, 86), (88, 139, 144, 77), (86, 143, 146, 76), (84, 145, 141, 67), (76, 146, 140, 87), (147, 148, 149, 152), (151, 150, 148, 147), (157, 155, 154, 153), (158, 156, 155, 157), (162, 158, 157, 161), (170, 152, 149, 169), (161, 157, 153, 160), (159, 154, 155, 163), (169, 149, 148, 168), (164, 156, 158, 162), (166, 147, 152, 170), (163, 155, 156, 164), (133, 163, 164, 137), (137, 164, 162, 141), (134, 159, 163, 133), (139, 161, 160, 144), (141, 162, 161, 139), (144, 160, 159, 134), (129, 166, 170, 126), (121, 169, 168, 119), (126, 170, 169, 121), (125, 165, 166, 129), (120, 167, 165, 125), (119, 168, 167, 120), (177, 185, 180, 172), (178, 186, 185, 177), (165, 177, 172, 151), (151, 172, 171, 150), (159, 175, 174, 154), (153, 173, 176, 160), (167, 178, 177, 165), (160, 176, 175, 159), (180, 181, 182, 179), (65, 91, 202, 197), (173, 181, 184, 176), (174, 182, 181, 173), (171, 179, 186, 178), (176, 184, 183, 175), (175, 183, 182, 174), (172, 180, 179, 171), (60, 196, 203, 95), (186, 183, 184, 185), (185, 184, 181, 180), (179, 182, 183, 186), (54, 82, 201, 195), (53, 81, 200, 194), (91, 75, 199, 202), (95, 203, 229, 230), (31, 65, 197, 188), (36, 189, 196, 60), (46, 54, 195, 187), (1, 53, 194, 190), (81, 50, 193, 200), (82, 52, 192, 201), (68, 207, 205, 47), (191, 204, 209, 198), (52, 42, 189, 192), (50, 31, 188, 193), (207, 209, 204, 205), (206, 205, 204, 208), (199, 208, 204, 191), (47, 205, 206, 75), (75, 206, 208, 199), (198, 209, 207, 68), (213, 216, 212, 39), (224, 272, 282, 279), (226, 223, 278, 280), (211, 18, 214, 216), (20, 19, 213, 215), (16, 210, 220, 217), (19, 20, 219, 217), (210, 15, 218, 220), (221, 224, 223, 222), (222, 223, 226, 225), (275, 274, 221, 222), (276, 275, 222, 225), (273, 276, 225, 226), (274, 272, 224, 221), (234, 233, 232, 231), (227, 198, 68, 228), (236, 234, 231, 235), (237, 242, 241, 236), (266, 263, 264, 265), (238, 232, 233, 237), (228, 238, 237, 227), (230, 235, 238, 228), (227, 237, 236, 229), (229, 236, 235, 230), (242, 239, 240, 241), (256, 253, 252, 255), (234, 240, 239, 233), (236, 241, 240, 234), (243, 245, 246, 244), (247, 244, 246, 249), (250, 245, 243, 248), (249, 246, 245, 250), (242, 249, 250, 239), (239, 250, 248, 233), (237, 247, 249, 242), (233, 248, 247, 237), (254, 251, 252, 253), (253, 259, 260, 254), (255, 252, 251, 258), (258, 251, 254, 257), (243, 258, 257, 248), (244, 255, 258, 243), (248, 257, 256, 247), (247, 256, 255, 244), (257, 262, 261, 256), (254, 260, 262, 257), (256, 261, 259, 253), (264, 263, 260, 259), (265, 264, 259, 261), (262, 260, 263, 266), (270, 261, 262, 268), (268, 262, 266, 267), (269, 265, 261, 270), (267, 266, 265, 269), (231, 267, 269, 235), (235, 269, 270, 238), (232, 268, 267, 231), (238, 270, 268, 232), (217, 220, 272, 274), (216, 213, 276, 273), (213, 19, 275, 276), (19, 217, 274, 275), (220, 211, 271, 272), (211, 216, 273, 271), (277, 281, 280, 278), (282, 277, 278, 279), (272, 271, 277, 282), (223, 224, 279, 278), (271, 273, 281, 277), (273, 226, 280, 281)])
me_cube_002.polygons.foreach_set('use_smooth', [1, 1, 1, 1, 1, 1, 1, 1, 1, 1, 1, 1, 1, 1, 1, 1, 1, 1, 1, 1, 1, 1, 1, 1, 1, 1, 1, 1, 1, 1, 1, 1, 1, 1, 1, 1, 1, 1, 1, 1, 1, 1, 1, 1, 1, 1, 1, 1, 1, 1, 1, 1, 1, 1, 1, 1, 1, 1, 1, 1, 1, 1, 1, 1, 1, 1, 1, 1, 1, 1, 1, 1, 1, 1, 1, 1, 1, 1, 1, 1, 1, 1, 1, 1, 1, 1, 1, 1, 1, 1, 1, 1, 1, 1, 1, 1, 1, 1, 1, 1, 1, 1, 1, 1, 1, 1, 1, 1, 1, 1, 1, 1, 1, 1, 1, 1, 1, 1, 1, 1, 1, 1, 1, 1, 1, 1, 1, 1, 1, 1, 1, 1, 1, 1, 1, 1, 1, 1, 1, 1, 1, 1, 1, 1, 1, 1, 1, 1, 1, 1, 1, 1, 1, 1, 1, 1, 1, 1, 1, 1, 1, 1, 1, 1, 1, 1, 1, 1, 1, 1, 1, 1, 1, 1, 1, 1, 1, 1, 1, 1, 0, 1, 1, 1, 1, 1, 1, 0, 1, 1, 1, 1, 1, 1, 1, 1, 1, 1, 1, 1, 1, 1, 1, 1, 1, 1, 1, 1, 1, 1, 1, 0, 1, 1, 1, 1, 1, 1, 1, 1, 1, 1, 1, 1, 1, 1, 1, 1, 1, 1, 1, 1, 1, 1, 1, 1, 1, 0, 0, 1, 1, 1, 0, 1, 1, 0, 1, 1, 1, 1, 1, 1, 1, 1, 1, 1, 1, 1, 1, 1])
_uv = me_cube_002.uv_layers.new(name='UVMap')
_uv.uv.foreach_set('vector', [0.1617, 0.6453, 0.0, 0.6453, 0.009679, 0.4302, 0.1617, 0.4302, 0.2623, 0.2151, 0.2623, 0.4302, 0.249, 0.4168, 0.249, 0.2151, 0.004095, 0.4302, 0.01745, 0.4168, 0.249, 0.4168, 0.2623, 0.4302, 0.009679, 0.4302, 0.009679, 0.6453, 0.0, 0.6453, 0.0, 0.4436, 0.0, 0.4302, 0.5206, 0.4168, 0.5339, 0.4168, 0.5206, 0.4302, 0.5206, 0.4302, 0.5339, 0.4168, 0.6497, 0.4168, 0.6497, 0.4302, 0.5206, 0.2151, 0.5339, 0.2151, 0.6497, 0.2151, 0.6497, 0.4168, 0.5339, 0.4168, 0.5206, 0.4168, 0.6074, 0.6885, 0.4676, 0.6885, 0.4553, 0.6885, 0.4553, 0.4302, 0.6074, 0.4302, 0.6171, 0.4302, 0.6171, 0.5593, 0.6171, 0.6885, 0.3804, 0.6556, 0.2406, 0.6583, 0.2406, 0.6453, 0.3804, 0.6453, 0.004095, 0.2254, 0.01745, 0.2214, 0.01745, 0.4168, 0.004095, 0.4302, 0.2406, 0.8604, 0.2309, 0.8604, 0.2309, 0.8471, 0.2309, 0.6453, 0.2406, 0.6453, 0.2406, 0.6583, 0.7788, 0.4168, 0.7788, 0.4302, 0.7655, 0.4168, 0.7788, 0.4302, 0.6497, 0.4302, 0.6497, 0.4168, 0.7655, 0.4168, 0.7788, 0.2151, 0.7788, 0.4168, 0.7655, 0.4168, 0.6497, 0.4168, 0.6497, 0.2151, 0.7655, 0.2151, 0.1617, 0.6453, 0.1617, 0.8604, 0.009679, 0.8604, 0.009679, 0.6453, 0.3868, 0.2502, 0.385, 0.4302, 0.2623, 0.4302, 0.2623, 0.2517, 0.01745, 0.2107, 0.004095, 0.2048, 0.004095, 0.0, 0.01745, 0.01337, 0.3869, 0.1877, 0.385, 0.2151, 0.2623, 0.2151, 0.2623, 0.1893, 0.249, 0.2151, 0.249, 0.01337, 0.2623, 0.0, 0.2623, 0.2151, 0.9873, 0.5658, 0.987, 0.6885, 0.9309, 0.6885, 0.9309, 0.5658, 0.2406, 0.4302, 0.2406, 0.6342, 0.2406, 0.6453, 0.2309, 0.6453, 0.2309, 0.4436, 0.2309, 0.4302, 0.7788, 0.4302, 0.7788, 0.6885, 0.7666, 0.6885, 0.6267, 0.6885, 0.6171, 0.6885, 0.6171, 0.5593, 0.6171, 0.4302, 0.6267, 0.4302, 0.5206, 0.01337, 0.5206, 0.0, 0.5339, 0.01337, 0.5206, 0.0, 0.6497, 0.0, 0.6497, 0.01337, 0.5339, 0.01337, 0.5206, 0.2151, 0.5206, 0.01337, 0.5339, 0.01337, 0.6497, 0.01337, 0.6497, 0.2151, 0.5339, 0.2151, 0.4523, 0.8111, 0.452, 0.6885, 0.4639, 0.6885, 0.4644, 0.8111, 0.3804, 0.635, 0.2406, 0.6342, 0.2406, 0.4302, 0.3804, 0.4302, 0.01745, 0.01337, 0.004095, 0.0, 0.2623, 0.0, 0.249, 0.01337, 0.009679, 0.8604, 0.0, 0.8604, 0.0, 0.8471, 0.0, 0.6453, 0.009679, 0.6453, 0.1617, 0.6453, 0.2309, 0.6453, 0.2309, 0.6711, 0.2309, 0.6767, 0.2309, 0.6819, 0.2309, 0.8604, 0.1742, 0.8604, 0.1617, 0.8604, 0.7788, 0.01337, 0.7655, 0.01337, 0.7788, 0.0, 0.7788, 0.0, 0.7655, 0.01337, 0.6497, 0.01337, 0.6497, 0.0, 0.7788, 0.2151, 0.7655, 0.2151, 0.6497, 0.2151, 0.6497, 0.01337, 0.7655, 0.01337, 0.7788, 0.01337, 0.1617, 0.4302, 0.1742, 0.4302, 0.2309, 0.4302, 0.2309, 0.6088, 0.2309, 0.6141, 0.2309, 0.6195, 0.2309, 0.6453, 0.1617, 0.6453, 0.987, 0.2048, 0.987, 0.2151, 0.9309, 0.2151, 0.9309, 0.1893, 0.987, 0.2254, 0.9309, 0.2409, 0.9309, 0.2151, 0.987, 0.2151, 0.4524, 0.8176, 0.4523, 0.8111, 0.4644, 0.8111, 0.4646, 0.8176, 0.9873, 0.5593, 0.9873, 0.5658, 0.9309, 0.5658, 0.9309, 0.5593, 0.3914, 0.1893, 0.3914, 0.2151, 0.385, 0.2151, 0.3869, 0.1877, 0.3914, 0.2517, 0.3914, 0.4302, 0.385, 0.4302, 0.3868, 0.2502, 0.5206, 0.2517, 0.5206, 0.4302, 0.3979, 0.4302, 0.3961, 0.2502, 0.5206, 0.1893, 0.5206, 0.2151, 0.3979, 0.2151, 0.396, 0.1877, 0.9876, 0.4302, 0.9874, 0.5529, 0.9309, 0.5529, 0.9309, 0.4302, 0.4526, 0.9467, 0.4524, 0.824, 0.4647, 0.824, 0.465, 0.9467, 0.5206, 0.0, 0.5206, 0.1785, 0.396, 0.1801, 0.3979, 0.0, 0.3914, 0.0, 0.3914, 0.1785, 0.3869, 0.1801, 0.385, 0.0, 0.987, 0.4302, 0.9309, 0.4302, 0.9309, 0.2517, 0.987, 0.2517, 0.385, 0.0, 0.3869, 0.1801, 0.2623, 0.1785, 0.2623, 0.0, 0.5206, 0.2463, 0.5206, 0.2517, 0.3961, 0.2502, 0.3979, 0.2463, 0.1161, 0.3723, 0.1081, 0.3723, 0.1081, 0.3651, 0.1161, 0.3651, 0.987, 0.0, 0.987, 0.1785, 0.9309, 0.1785, 0.9309, 0.0, 0.385, 0.2463, 0.3868, 0.2502, 0.2623, 0.2517, 0.2623, 0.2463, 0.5206, 0.1837, 0.5206, 0.1893, 0.396, 0.1877, 0.3979, 0.1837, 0.1272, 0.372, 0.1192, 0.372, 0.1192, 0.3646, 0.1272, 0.3646, 0.987, 0.2465, 0.9309, 0.2465, 0.9309, 0.2409, 0.987, 0.2254, 0.987, 0.2264, 0.987, 0.2277, 0.385, 0.1837, 0.3869, 0.1877, 0.2623, 0.1893, 0.2623, 0.1837, 0.385, 0.2151, 0.3868, 0.2424, 0.2623, 0.2409, 0.2623, 0.2151, 0.3914, 0.2151, 0.3914, 0.2409, 0.3868, 0.2424, 0.385, 0.2151, 0.5206, 0.2151, 0.5206, 0.2409, 0.3961, 0.2424, 0.3979, 0.2151, 0.987, 0.1839, 0.987, 0.2048, 0.9309, 0.1893, 0.9309, 0.1839, 0.3979, 0.2151, 0.3961, 0.2424, 0.3914, 0.2409, 0.3914, 0.2151, 0.09782, 0.03912, 0.1058, 0.03912, 0.1058, 0.04779, 0.09784, 0.04779, 0.1344, 0.3557, 0.1344, 0.3637, 0.1272, 0.3637, 0.1272, 0.3557, 0.3979, 0.0, 0.396, 0.1801, 0.3914, 0.1785, 0.3914, 0.0, 0.3961, 0.2502, 0.3979, 0.4302, 0.3914, 0.4302, 0.3914, 0.2517, 0.396, 0.1877, 0.3979, 0.2151, 0.3914, 0.2151, 0.3914, 0.1893, 0.9874, 0.5529, 0.9873, 0.5593, 0.9309, 0.5593, 0.9309, 0.5529, 0.4524, 0.824, 0.4524, 0.8176, 0.4646, 0.8176, 0.4647, 0.824, 0.08459, 0.3777, 0.08459, 0.3857, 0.07717, 0.3857, 0.07717, 0.3777, 0.987, 0.1785, 0.987, 0.1839, 0.9309, 0.1839, 0.9309, 0.1785, 0.3868, 0.2424, 0.385, 0.2463, 0.2623, 0.2463, 0.2623, 0.2409, 0.1265, 0.1357, 0.1345, 0.1357, 0.1345, 0.1442, 0.1265, 0.1442, 0.5206, 0.2409, 0.5206, 0.2463, 0.3979, 0.2463, 0.3961, 0.2424, 0.1139, 0.1615, 0.1059, 0.1615, 0.1058, 0.1528, 0.1138, 0.1528, 0.3869, 0.1801, 0.385, 0.1837, 0.2623, 0.1837, 0.2623, 0.1785, 0.987, 0.2517, 0.9309, 0.2517, 0.9309, 0.2465, 0.987, 0.2465, 0.1161, 0.3651, 0.1081, 0.3651, 0.1081, 0.3579, 0.1161, 0.3579, 0.5206, 0.1785, 0.5206, 0.1837, 0.3979, 0.1837, 0.396, 0.1801, 0.1176, 0.3465, 0.1081, 0.3495, 0.1081, 0.3404, 0.114, 0.335, 0.08624, 0.3457, 0.09604, 0.3492, 0.09047, 0.3562, 0.08229, 0.3571, 0.0902, 0.3344, 0.09604, 0.3402, 0.09604, 0.3492, 0.08624, 0.3457, 0.1213, 0.3579, 0.1134, 0.3569, 0.1081, 0.3495, 0.1176, 0.3465, 0.1272, 0.3525, 0.1213, 0.3579, 0.1176, 0.3465, 0.1272, 0.3434, 0.1272, 0.3434, 0.1176, 0.3465, 0.114, 0.335, 0.1219, 0.336, 0.08274, 0.3356, 0.0902, 0.3344, 0.08624, 0.3457, 0.07717, 0.3426, 0.07717, 0.3426, 0.08624, 0.3457, 0.08229, 0.3571, 0.07717, 0.3515, 0.1265, 0.1273, 0.1345, 0.1273, 0.1345, 0.1357, 0.1265, 0.1357, 0.1425, 0.24, 0.1345, 0.24, 0.1345, 0.2316, 0.1425, 0.2316, 0.1138, 0.1528, 0.1058, 0.1528, 0.1059, 0.1442, 0.1139, 0.1442, 0.09784, 0.04779, 0.1058, 0.04779, 0.1058, 0.05646, 0.09782, 0.05646, 0.09126, 0.3777, 0.09126, 0.3857, 0.08459, 0.3857, 0.08459, 0.3777, 0.1416, 0.3557, 0.1416, 0.3637, 0.1344, 0.3637, 0.1344, 0.3557, 0.1272, 0.3646, 0.1192, 0.3646, 0.1192, 0.3579, 0.1272, 0.3579, 0.1425, 0.2316, 0.1345, 0.2316, 0.1345, 0.2231, 0.1425, 0.2231, 0.1545, 0.2316, 0.1425, 0.2316, 0.1425, 0.2231, 0.1545, 0.2231, 0.1771, 0.3118, 0.1771, 0.2949, 0.1846, 0.2949, 0.1846, 0.3118, 0.09126, 0.3657, 0.09126, 0.3777, 0.08459, 0.3777, 0.08459, 0.3657, 0.1545, 0.24, 0.1425, 0.24, 0.1425, 0.2316, 0.1545, 0.2316, 0.1145, 0.1273, 0.1265, 0.1273, 0.1265, 0.1357, 0.1145, 0.1357, 0.1145, 0.1357, 0.1265, 0.1357, 0.1265, 0.1442, 0.1145, 0.1442, 0.08459, 0.3657, 0.08459, 0.3777, 0.07717, 0.3777, 0.07717, 0.3657, 0.2623, 0.4302, 0.2623, 0.4302, 0.2623, 0.4302, 0.2623, 0.4302, 0.1388, 0.3252, 0.1302, 0.3252, 0.1302, 0.3178, 0.1388, 0.3178, 0.08459, 0.3571, 0.08459, 0.3657, 0.07717, 0.3657, 0.07717, 0.3571, 0.1059, 0.1357, 0.1145, 0.1357, 0.1145, 0.1442, 0.1058, 0.1442, 0.1058, 0.1273, 0.1145, 0.1273, 0.1145, 0.1357, 0.1059, 0.1357, 0.1632, 0.24, 0.1545, 0.24, 0.1545, 0.2316, 0.1632, 0.2316, 0.09126, 0.3571, 0.09126, 0.3657, 0.08459, 0.3657, 0.08459, 0.3571, 0.1388, 0.3178, 0.1302, 0.3178, 0.1302, 0.3111, 0.1388, 0.3111, 0.1632, 0.2316, 0.1545, 0.2316, 0.1545, 0.2231, 0.1632, 0.2231, 0.1416, 0.3437, 0.1416, 0.3557, 0.1344, 0.3557, 0.1344, 0.3437, 0.08585, 0.04779, 0.09784, 0.04779, 0.09782, 0.05646, 0.08583, 0.05646, 0.1258, 0.1528, 0.1138, 0.1528, 0.1139, 0.1442, 0.1259, 0.1442, 0.2623, 0.4302, 0.2623, 0.4302, 0.2623, 0.4302, 0.2623, 0.4302, 0.1259, 0.1615, 0.1139, 0.1615, 0.1138, 0.1528, 0.1258, 0.1528, 0.1344, 0.3437, 0.1344, 0.3557, 0.1272, 0.3557, 0.1272, 0.3437, 0.08583, 0.03912, 0.09782, 0.03912, 0.09784, 0.04779, 0.08585, 0.04779, 0.1705, 0.3661, 0.1705, 0.383, 0.163, 0.383, 0.163, 0.3661, 0.1388, 0.3111, 0.1302, 0.3111, 0.1302, 0.3039, 0.1388, 0.3039, 0.07717, 0.03912, 0.08583, 0.03912, 0.08585, 0.04779, 0.07719, 0.04779, 0.1344, 0.335, 0.1344, 0.3437, 0.1272, 0.3437, 0.1272, 0.335, 0.1345, 0.1615, 0.1259, 0.1615, 0.1258, 0.1528, 0.1345, 0.1528, 0.1388, 0.3039, 0.1302, 0.3039, 0.1302, 0.2966, 0.1388, 0.2966, 0.1345, 0.1528, 0.1258, 0.1528, 0.1259, 0.1442, 0.1345, 0.1442, 0.07719, 0.04779, 0.08585, 0.04779, 0.08583, 0.05646, 0.07717, 0.05646, 0.1416, 0.335, 0.1416, 0.3437, 0.1344, 0.3437, 0.1344, 0.335, 0.1923, 0.2747, 0.1803, 0.2747, 0.1803, 0.268, 0.1923, 0.268, 0.1923, 0.2821, 0.1803, 0.2821, 0.1803, 0.2747, 0.1923, 0.2747, 0.1923, 0.2608, 0.1803, 0.2608, 0.1803, 0.2535, 0.1923, 0.2535, 0.1923, 0.268, 0.1803, 0.268, 0.1803, 0.2608, 0.1923, 0.2608, 0.07717, 0.2634, 0.07717, 0.2463, 0.08439, 0.2465, 0.08439, 0.2634, 0.1145, 0.05602, 0.1145, 0.03912, 0.1265, 0.03912, 0.1265, 0.05602, 0.08439, 0.2634, 0.08439, 0.2465, 0.09162, 0.2463, 0.09162, 0.2634, 0.1564, 0.3659, 0.1564, 0.383, 0.1491, 0.3828, 0.1491, 0.3659, 0.1705, 0.3118, 0.1705, 0.2949, 0.1771, 0.2949, 0.1771, 0.3118, 0.09782, 0.1275, 0.09782, 0.1446, 0.08583, 0.1446, 0.08583, 0.1275, 0.163, 0.3661, 0.163, 0.383, 0.1564, 0.383, 0.1564, 0.3661, 0.1491, 0.3659, 0.1491, 0.3828, 0.1419, 0.383, 0.1419, 0.3659, 0.1491, 0.2982, 0.1491, 0.3659, 0.1419, 0.3659, 0.1419, 0.2949, 0.09782, 0.05646, 0.09782, 0.1275, 0.08583, 0.1275, 0.08583, 0.05646, 0.1564, 0.2949, 0.1564, 0.3659, 0.1491, 0.3659, 0.1491, 0.2982, 0.08439, 0.3311, 0.08439, 0.2634, 0.09162, 0.2634, 0.09162, 0.3344, 0.07717, 0.3344, 0.07717, 0.2634, 0.08439, 0.2634, 0.08439, 0.3311, 0.1259, 0.1615, 0.1259, 0.2325, 0.1139, 0.2325, 0.1139, 0.1615, 0.163, 0.2984, 0.163, 0.3661, 0.1564, 0.3661, 0.1564, 0.2949, 0.1705, 0.383, 0.1705, 0.3118, 0.1771, 0.3118, 0.1771, 0.3795, 0.1145, 0.1273, 0.1145, 0.05602, 0.1265, 0.05602, 0.1265, 0.1273, 0.1705, 0.2949, 0.1705, 0.3661, 0.163, 0.3661, 0.163, 0.2984, 0.1425, 0.2231, 0.1425, 0.1519, 0.1545, 0.1519, 0.1545, 0.2231, 0.1771, 0.3795, 0.1771, 0.3118, 0.1846, 0.3118, 0.1846, 0.383, 0.2623, 0.4302, 0.2623, 0.4302, 0.2623, 0.4302, 0.2623, 0.4302, 0.2623, 0.4302, 0.2623, 0.4302, 0.2623, 0.4302, 0.2623, 0.4302, 0.2623, 0.4302, 0.2623, 0.4302, 0.2623, 0.4302, 0.2623, 0.4302, 0.2623, 0.4302, 0.2623, 0.4302, 0.2623, 0.4302, 0.2623, 0.4302, 0.2623, 0.4302, 0.2623, 0.4302, 0.2623, 0.4302, 0.2623, 0.4302, 0.2623, 0.4302, 0.2623, 0.4302, 0.2623, 0.4302, 0.2623, 0.4302, 0.2623, 0.4302, 0.2623, 0.4302, 0.2623, 0.4302, 0.2623, 0.4302, 0.2623, 0.4302, 0.2623, 0.4302, 0.2623, 0.4302, 0.2623, 0.4302, 0.1803, 0.2535, 0.1803, 0.2019, 0.1923, 0.2019, 0.1923, 0.2535, 0.9988, 0.1785, 0.9988, 0.1839, 0.987, 0.1839, 0.987, 0.1785, 0.07717, 0.2463, 0.07728, 0.1963, 0.09428, 0.1963, 0.09428, 0.2463, 0.1923, 0.1519, 0.1923, 0.2019, 0.1803, 0.2019, 0.1803, 0.1519, 0.2623, 0.4302, 0.2623, 0.4302, 0.2623, 0.4302, 0.2623, 0.4302, 0.1081, 0.2966, 0.1081, 0.3467, 0.09613, 0.3467, 0.09613, 0.2966, 0.1632, 0.2535, 0.1632, 0.2035, 0.1802, 0.2035, 0.1803, 0.2535, 0.2623, 0.4302, 0.2623, 0.4302, 0.2623, 0.4302, 0.2623, 0.4302, 0.9988, 0.2517, 0.987, 0.2517, 0.987, 0.2465, 0.9988, 0.2465, 0.09613, 0.3983, 0.09613, 0.3467, 0.1081, 0.3467, 0.1081, 0.3983, 0.09428, 0.1446, 0.09428, 0.1963, 0.07728, 0.1963, 0.07738, 0.1446, 0.1801, 0.1519, 0.1802, 0.2035, 0.1632, 0.2035, 0.1632, 0.1519, 0.3959, 0.824, 0.3959, 0.8176, 0.4524, 0.8176, 0.4524, 0.824, 0.9997, 0.5529, 0.9996, 0.5593, 0.9873, 0.5593, 0.9874, 0.5529, 0.9988, 0.1839, 0.9988, 0.2048, 0.987, 0.2048, 0.987, 0.1839, 0.9988, 0.2465, 0.987, 0.2465, 0.987, 0.2277, 0.9988, 0.2277, 0.9988, 0.0, 0.9988, 0.1785, 0.987, 0.1785, 0.987, 0.0, 0.9988, 0.4302, 0.987, 0.4302, 0.987, 0.2517, 0.9988, 0.2517, 0.3959, 0.9467, 0.3959, 0.824, 0.4524, 0.824, 0.4526, 0.9467, 1.0, 0.4302, 0.9997, 0.5529, 0.9874, 0.5529, 0.9876, 0.4302, 0.9996, 0.5593, 0.9994, 0.5658, 0.9873, 0.5658, 0.9873, 0.5593, 0.3959, 0.8176, 0.3959, 0.8111, 0.4523, 0.8111, 0.4524, 0.8176, 0.09428, 0.183, 0.09818, 0.183, 0.09818, 0.2022, 0.09428, 0.2022, 0.09818, 0.1638, 0.09428, 0.1638, 0.09428, 0.1446, 0.09818, 0.1446, 0.3959, 0.8111, 0.3959, 0.6885, 0.452, 0.6885, 0.4523, 0.8111, 0.9994, 0.5658, 0.9988, 0.6885, 0.987, 0.6885, 0.9873, 0.5658, 0.1302, 0.335, 0.1081, 0.335, 0.1081, 0.3158, 0.1302, 0.3158, 0.1302, 0.2966, 0.1302, 0.3158, 0.1081, 0.3158, 0.1081, 0.2966, 0.09818, 0.183, 0.09428, 0.183, 0.09428, 0.1638, 0.09818, 0.1638, 0.09428, 0.2022, 0.09818, 0.2022, 0.09818, 0.2214, 0.09428, 0.2214, 0.1019, 0.2089, 0.1058, 0.2089, 0.1058, 0.2309, 0.1019, 0.2309, 0.09552, 0.3163, 0.09162, 0.3163, 0.09162, 0.2942, 0.09552, 0.2942, 0.3926, 0.635, 0.3804, 0.635, 0.3804, 0.4302, 0.3926, 0.4302, 0.1895, 0.08062, 0.1871, 0.08062, 0.1871, 0.05971, 0.1895, 0.05971, 0.1345, 0.2739, 0.1153, 0.2739, 0.1153, 0.2325, 0.1289, 0.253, 0.3804, 0.6453, 0.2406, 0.6453, 0.2406, 0.6342, 0.3804, 0.635, 0.01745, 0.2151, 0.004095, 0.2151, 0.004095, 0.2048, 0.01745, 0.2107, 0.3926, 0.8604, 0.3804, 0.8604, 0.3804, 0.6556, 0.3926, 0.6556, 0.004095, 0.2151, 0.01745, 0.2151, 0.01745, 0.2214, 0.004095, 0.2254, 0.3804, 0.8604, 0.2406, 0.8604, 0.2406, 0.6583, 0.3804, 0.6556, 0.09613, 0.2966, 0.09613, 0.2739, 0.1153, 0.2739, 0.1153, 0.2966, 0.1153, 0.2966, 0.1153, 0.2739, 0.1345, 0.2739, 0.1345, 0.2966, 0.00129, 0.2151, 0.00129, 0.2254, 5.96e-08, 0.2254, 0.0, 0.2151, 0.00129, 0.2048, 0.00129, 0.2151, 0.0, 0.2151, 0.0, 0.2048, 0.1034, 0.1674, 0.1034, 0.1446, 0.1058, 0.1446, 0.1058, 0.1674, 0.1871, 0.1034, 0.1871, 0.08062, 0.1895, 0.08062, 0.1895, 0.1034, 0.1819, 0.09138, 0.1793, 0.09138, 0.1793, 0.06932, 0.1819, 0.06932, 0.987, 0.2264, 0.987, 0.2254, 0.9988, 0.2254, 0.9988, 0.2264, 0.1376, 0.2923, 0.1345, 0.2923, 0.1345, 0.2702, 0.1376, 0.2702, 0.1371, 0.1477, 0.1371, 0.1519, 0.1345, 0.1519, 0.1345, 0.1477, 0.1345, 0.2444, 0.1345, 0.24, 0.1376, 0.24, 0.1376, 0.2444, 0.184, 0.1292, 0.1871, 0.1292, 0.1871, 0.1513, 0.184, 0.1513, 0.1819, 0.1292, 0.184, 0.1292, 0.184, 0.1513, 0.1819, 0.1513, 0.4536, 0.4619, 0.4547, 0.4619, 0.4547, 0.4633, 0.4536, 0.4633, 0.4547, 0.4619, 0.4536, 0.4619, 0.4536, 0.4605, 0.4547, 0.4605, 0.1397, 0.2923, 0.1376, 0.2923, 0.1376, 0.2702, 0.1397, 0.2702, 0.1892, 0.2847, 0.1861, 0.2847, 0.1861, 0.2821, 0.1892, 0.2821, 0.1787, 0.09984, 0.1787, 0.09549, 0.1819, 0.09549, 0.1819, 0.09984, 0.1819, 0.09138, 0.1819, 0.09549, 0.1793, 0.09549, 0.1793, 0.09138, 0.1376, 0.2923, 0.1376, 0.2964, 0.1345, 0.2964, 0.1345, 0.2923, 0.1926, 0.09138, 0.1926, 0.09549, 0.1895, 0.09549, 0.1895, 0.09138, 0.1787, 0.1477, 0.1819, 0.1477, 0.1819, 0.1519, 0.1787, 0.1519, 0.1377, 0.09549, 0.1345, 0.09549, 0.1345, 0.09138, 0.1377, 0.09138, 0.1892, 0.3263, 0.1892, 0.3295, 0.1861, 0.3295, 0.1861, 0.3263, 0.1892, 0.2847, 0.1892, 0.3263, 0.1861, 0.3263, 0.1861, 0.2847, 0.1793, 0.09549, 0.1377, 0.09549, 0.1377, 0.09138, 0.1793, 0.09138, 0.1371, 0.1477, 0.1787, 0.1477, 0.1787, 0.1519, 0.1371, 0.1519, 0.1892, 0.3295, 0.1892, 0.3711, 0.1861, 0.3711, 0.1861, 0.3295, 0.1923, 0.3263, 0.1923, 0.3295, 0.1892, 0.3295, 0.1892, 0.3263, 0.1892, 0.3263, 0.1892, 0.2847, 0.1923, 0.2847, 0.1923, 0.3263, 0.1895, 0.04347, 0.1895, 0.03912, 0.1926, 0.03912, 0.1926, 0.04347, 0.1345, 0.04347, 0.1345, 0.03912, 0.1377, 0.03912, 0.1377, 0.04347, 0.1345, 0.09138, 0.1345, 0.04347, 0.1377, 0.04347, 0.1377, 0.09138, 0.1895, 0.09138, 0.1895, 0.04347, 0.1926, 0.04347, 0.1926, 0.09138, 0.09162, 0.2942, 0.09162, 0.2463, 0.09472, 0.2463, 0.09472, 0.2942, 0.1787, 0.1477, 0.1787, 0.09984, 0.1819, 0.09984, 0.1819, 0.1477, 0.1923, 0.3295, 0.1923, 0.3711, 0.1892, 0.3711, 0.1892, 0.3295, 0.1377, 0.03912, 0.1793, 0.03912, 0.1793, 0.04347, 0.1377, 0.04347, 0.1787, 0.09984, 0.1371, 0.09984, 0.1371, 0.09549, 0.1787, 0.09549, 0.1892, 0.2821, 0.1923, 0.2821, 0.1923, 0.2847, 0.1892, 0.2847, 0.1345, 0.09984, 0.1345, 0.09549, 0.1371, 0.09549, 0.1371, 0.09984, 0.1793, 0.04347, 0.1793, 0.03912, 0.1819, 0.03912, 0.1819, 0.04347, 0.184, 0.1163, 0.184, 0.1034, 0.1871, 0.1034, 0.1871, 0.1163, 0.1793, 0.05639, 0.1793, 0.04347, 0.1819, 0.04347, 0.1819, 0.05639, 0.1345, 0.1128, 0.1345, 0.09984, 0.1371, 0.09984, 0.1371, 0.1128, 0.1345, 0.2573, 0.1345, 0.2444, 0.1376, 0.2444, 0.1376, 0.2573, 0.1345, 0.2702, 0.1345, 0.2573, 0.1376, 0.2573, 0.1376, 0.2702, 0.1345, 0.1257, 0.1345, 0.1128, 0.1371, 0.1128, 0.1371, 0.1257, 0.1793, 0.06932, 0.1793, 0.05639, 0.1819, 0.05639, 0.1819, 0.06932, 0.184, 0.1292, 0.184, 0.1163, 0.1871, 0.1163, 0.1871, 0.1292, 0.1819, 0.1034, 0.1819, 0.08062, 0.1871, 0.08062, 0.1871, 0.1034, 0.09823, 0.1674, 0.09823, 0.1446, 0.1034, 0.1446, 0.1034, 0.1674, 0.004095, 0.2048, 0.004095, 0.2151, 0.00129, 0.2151, 0.00129, 0.2048, 0.004095, 0.2151, 0.004095, 0.2254, 0.00129, 0.2254, 0.00129, 0.2151, 0.1923, 0.1034, 0.1923, 0.1226, 0.1871, 0.1226, 0.1871, 0.1034, 0.1923, 0.1226, 0.1923, 0.1418, 0.1871, 0.1418, 0.1871, 0.1226, 0.1034, 0.2089, 0.1034, 0.1883, 0.1058, 0.1883, 0.1058, 0.2089, 0.1871, 0.05971, 0.1871, 0.03912, 0.1895, 0.03912, 0.1895, 0.05971, 0.1803, 0.2949, 0.1611, 0.2949, 0.1611, 0.2535, 0.1747, 0.274, 0.1153, 0.2739, 0.09613, 0.2739, 0.1017, 0.253, 0.1153, 0.2325, 0.1611, 0.2949, 0.1419, 0.2949, 0.1475, 0.274, 0.1611, 0.2535, 0.1034, 0.1674, 0.1058, 0.1674, 0.1058, 0.1883, 0.1034, 0.1883])
me_cube_002.materials.append(mat_toolbox)
me_cube_002.use_remesh_preserve_volume = False
me_cube_002.use_remesh_preserve_attributes = False
me_cube_002.use_mirror_vertex_groups = False
me_cube_002.update()

# ---- objects
ob_toolbox = bpy.data.objects.new('Toolbox', me_cube)
ob_empty = bpy.data.objects.new('Empty', None)
ob_handle = bpy.data.objects.new('Handle', me_cube_001)
ob_newtoolbox = bpy.data.objects.new('NewToolbox', me_cube_002)

# ---- transforms, parenting, visibility, modifiers, constraints
ob_toolbox.location = (0.0, 0.0, 0.0)
ob_toolbox.scale = (0.2539, 0.33, 0.225)
ob_toolbox.lock_rotations_4d = False
ob_toolbox.empty_display_type = 'ARROWS'
ob_toolbox.lineart.crease_threshold = 0.0
_m = ob_toolbox.modifiers.new('Auto Smooth', 'NODES')
_m.node_group = ng_auto_smooth
_gi = [s.identifier for s in ng_auto_smooth.interface.items_tree if s.item_type == 'SOCKET' and s.in_out == 'INPUT']
_m[_gi[1]] = 0.5236  # Angle
ob_empty.location = (-1.524, 0.0, 0.0)
ob_empty.rotation_euler = (1.571, 0.0, 0.0)
ob_empty.empty_display_type = 'IMAGE'
ob_empty.empty_display_size = 5.0
ob_empty.use_empty_image_alpha = True
ob_empty.color = (1.0, 1.0, 1.0, 0.5026)
ob_handle.parent = ob_toolbox
ob_handle.location = (0.0, 0.0, 0.0)
ob_newtoolbox.location = (0.0, 0.0, 0.0)
ob_newtoolbox.scale = (0.2539, 0.33, 0.225)
ob_newtoolbox.lock_rotations_4d = False
ob_newtoolbox.empty_display_type = 'ARROWS'
ob_newtoolbox.lineart.crease_threshold = 0.0
_m = ob_newtoolbox.modifiers.new('Auto Smooth', 'NODES')
_m.node_group = ng_auto_smooth
_gi = [s.identifier for s in ng_auto_smooth.interface.items_tree if s.item_type == 'SOCKET' and s.in_out == 'INPUT']
_m[_gi[1]] = 0.5236  # Angle

# ---- collection membership
col_collection.objects.link(ob_toolbox)
col_collection.objects.link(ob_empty)
col_collection.objects.link(ob_handle)
col_collection.objects.link(ob_newtoolbox)

# ---- scene / render settings (as saved in the file)
scene.frame_start = 1; scene.frame_end = 250; scene.frame_set(1)
scene.render.engine = 'BLENDER_EEVEE_NEXT'
scene.cycles.sampling_pattern = 'TABULATED_SOBOL'
scene.cycles.use_light_tree = False
scene.view_settings.view_transform = 'Filmic'
bpy.context.view_layer.update()

# ---- added for rendering (the .blend has no active camera and no usable light): camera, sun
cam_auto = bpy.data.cameras.new('AutoCamera')
cam_auto.lens = 50.0
cam_auto.sensor_width = 36.0
cam_auto.clip_end = 1000.0
ob_auto_camera = bpy.data.objects.new('AutoCamera', cam_auto)
scene.collection.objects.link(ob_auto_camera)
ob_auto_camera.location = (0.757315, -0.905879, 0.705448)
ob_auto_camera.rotation_euler = (1.09748, -7.21219e-08, 0.694738)
scene.camera = ob_auto_camera
light_auto_sun = bpy.data.lights.new('AutoSun', 'SUN')
light_auto_sun.energy = 3.0
light_auto_sun.angle = 0.0523599
ob_auto_sun = bpy.data.objects.new('AutoSun', light_auto_sun)
scene.collection.objects.link(ob_auto_sun)
ob_auto_sun.rotation_euler = (0.872665, 0.174533, 0.523599)
bpy.context.view_layer.update()
